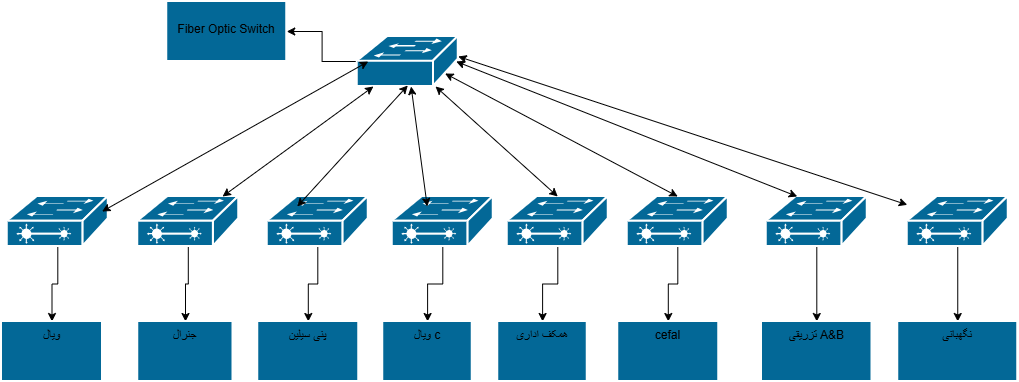

The diagram above was exported from draw.io. Its source (the exported page's mxGraphModel, read from the mxfile embedded in the PNG):
<mxGraphModel dx="1414" dy="785" grid="1" gridSize="10" guides="1" tooltips="1" connect="1" arrows="1" fold="1" page="1" pageScale="1" pageWidth="850" pageHeight="1100" math="0" shadow="0">
  <root>
    <mxCell id="0" />
    <mxCell id="1" parent="0" />
    <mxCell id="iSj8VV7ed4wEC9M5aQ9b-2" edge="1" parent="1" source="iSj8VV7ed4wEC9M5aQ9b-3" style="edgeStyle=orthogonalEdgeStyle;rounded=0;orthogonalLoop=1;jettySize=auto;html=1;" target="iSj8VV7ed4wEC9M5aQ9b-32" value="">
      <mxGeometry relative="1" as="geometry" />
    </mxCell>
    <mxCell id="iSj8VV7ed4wEC9M5aQ9b-3" parent="1" style="strokeColor=#ffffff;sketch=0;html=1;pointerEvents=1;dashed=0;fillColor=#036897;strokeWidth=2;verticalLabelPosition=bottom;verticalAlign=top;align=center;outlineConnect=0;shape=mxgraph.cisco.switches.workgroup_switch;" value="" vertex="1">
      <mxGeometry height="50" width="101" x="655.75" y="275" as="geometry" />
    </mxCell>
    <mxCell id="iSj8VV7ed4wEC9M5aQ9b-4" edge="1" parent="1" source="iSj8VV7ed4wEC9M5aQ9b-5" style="edgeStyle=orthogonalEdgeStyle;rounded=0;orthogonalLoop=1;jettySize=auto;html=1;" target="iSj8VV7ed4wEC9M5aQ9b-25" value="">
      <mxGeometry relative="1" as="geometry" />
    </mxCell>
    <mxCell id="iSj8VV7ed4wEC9M5aQ9b-5" parent="1" style="strokeColor=#ffffff;sketch=0;html=1;pointerEvents=1;dashed=0;fillColor=#036897;strokeWidth=2;verticalLabelPosition=bottom;verticalAlign=top;align=center;outlineConnect=0;shape=mxgraph.cisco.switches.layer_2_remote_switch;" value="" vertex="1">
      <mxGeometry height="50" width="101" x="305.75" y="435" as="geometry" />
    </mxCell>
    <mxCell id="iSj8VV7ed4wEC9M5aQ9b-6" edge="1" parent="1" source="iSj8VV7ed4wEC9M5aQ9b-7" style="edgeStyle=orthogonalEdgeStyle;rounded=0;orthogonalLoop=1;jettySize=auto;html=1;" target="iSj8VV7ed4wEC9M5aQ9b-26" value="">
      <mxGeometry relative="1" as="geometry" />
    </mxCell>
    <mxCell id="iSj8VV7ed4wEC9M5aQ9b-7" parent="1" style="strokeColor=#ffffff;sketch=0;html=1;pointerEvents=1;dashed=0;fillColor=#036897;strokeWidth=2;verticalLabelPosition=bottom;verticalAlign=top;align=center;outlineConnect=0;shape=mxgraph.cisco.switches.layer_2_remote_switch;" value="" vertex="1">
      <mxGeometry height="50" width="101" x="436.25" y="435" as="geometry" />
    </mxCell>
    <mxCell id="iSj8VV7ed4wEC9M5aQ9b-8" edge="1" parent="1" source="iSj8VV7ed4wEC9M5aQ9b-9" style="edgeStyle=orthogonalEdgeStyle;rounded=0;orthogonalLoop=1;jettySize=auto;html=1;" target="iSj8VV7ed4wEC9M5aQ9b-27" value="">
      <mxGeometry relative="1" as="geometry" />
    </mxCell>
    <mxCell id="iSj8VV7ed4wEC9M5aQ9b-9" parent="1" style="strokeColor=#ffffff;sketch=0;html=1;pointerEvents=1;dashed=0;fillColor=#036897;strokeWidth=2;verticalLabelPosition=bottom;verticalAlign=top;align=center;outlineConnect=0;shape=mxgraph.cisco.switches.layer_2_remote_switch;" value="" vertex="1">
      <mxGeometry height="50" width="101" x="565.75" y="435" as="geometry" />
    </mxCell>
    <mxCell id="iSj8VV7ed4wEC9M5aQ9b-10" edge="1" parent="1" source="iSj8VV7ed4wEC9M5aQ9b-11" style="edgeStyle=orthogonalEdgeStyle;rounded=0;orthogonalLoop=1;jettySize=auto;html=1;" target="iSj8VV7ed4wEC9M5aQ9b-28" value="">
      <mxGeometry relative="1" as="geometry" />
    </mxCell>
    <mxCell id="iSj8VV7ed4wEC9M5aQ9b-11" parent="1" style="strokeColor=#ffffff;sketch=0;html=1;pointerEvents=1;dashed=0;fillColor=#036897;strokeWidth=2;verticalLabelPosition=bottom;verticalAlign=top;align=center;outlineConnect=0;shape=mxgraph.cisco.switches.layer_2_remote_switch;" value="" vertex="1">
      <mxGeometry height="50" width="101" x="690.75" y="435" as="geometry" />
    </mxCell>
    <mxCell id="iSj8VV7ed4wEC9M5aQ9b-12" edge="1" parent="1" source="iSj8VV7ed4wEC9M5aQ9b-13" style="edgeStyle=orthogonalEdgeStyle;rounded=0;orthogonalLoop=1;jettySize=auto;html=1;" target="iSj8VV7ed4wEC9M5aQ9b-29" value="">
      <mxGeometry relative="1" as="geometry" />
    </mxCell>
    <mxCell id="iSj8VV7ed4wEC9M5aQ9b-13" parent="1" style="strokeColor=#ffffff;sketch=0;html=1;pointerEvents=1;dashed=0;fillColor=#036897;strokeWidth=2;verticalLabelPosition=bottom;verticalAlign=top;align=center;outlineConnect=0;shape=mxgraph.cisco.switches.layer_2_remote_switch;" value="" vertex="1">
      <mxGeometry height="50" width="101" x="805.75" y="435" as="geometry" />
    </mxCell>
    <mxCell id="iSj8VV7ed4wEC9M5aQ9b-14" edge="1" parent="1" source="iSj8VV7ed4wEC9M5aQ9b-15" style="edgeStyle=orthogonalEdgeStyle;rounded=0;orthogonalLoop=1;jettySize=auto;html=1;" target="iSj8VV7ed4wEC9M5aQ9b-30" value="">
      <mxGeometry relative="1" as="geometry" />
    </mxCell>
    <mxCell id="iSj8VV7ed4wEC9M5aQ9b-15" parent="1" style="strokeColor=#ffffff;sketch=0;html=1;pointerEvents=1;dashed=0;fillColor=#036897;strokeWidth=2;verticalLabelPosition=bottom;verticalAlign=top;align=center;outlineConnect=0;shape=mxgraph.cisco.switches.layer_2_remote_switch;" value="" vertex="1">
      <mxGeometry height="50" width="101" x="925.75" y="435" as="geometry" />
    </mxCell>
    <mxCell id="iSj8VV7ed4wEC9M5aQ9b-16" edge="1" parent="1" source="iSj8VV7ed4wEC9M5aQ9b-17" style="edgeStyle=orthogonalEdgeStyle;rounded=0;orthogonalLoop=1;jettySize=auto;html=1;" target="iSj8VV7ed4wEC9M5aQ9b-31" value="">
      <mxGeometry relative="1" as="geometry" />
    </mxCell>
    <mxCell id="iSj8VV7ed4wEC9M5aQ9b-17" parent="1" style="strokeColor=#ffffff;sketch=0;html=1;pointerEvents=1;dashed=0;fillColor=#036897;strokeWidth=2;verticalLabelPosition=bottom;verticalAlign=top;align=center;outlineConnect=0;shape=mxgraph.cisco.switches.layer_2_remote_switch;" value="" vertex="1">
      <mxGeometry height="50" width="101" x="1064.75" y="435" as="geometry" />
    </mxCell>
    <mxCell id="iSj8VV7ed4wEC9M5aQ9b-18" edge="1" parent="1" style="endArrow=classic;startArrow=classic;html=1;rounded=0;" value="">
      <mxGeometry height="50" relative="1" width="50" as="geometry">
        <mxPoint x="400.60714285714266" y="450" as="sourcePoint" />
        <mxPoint x="666.75" y="300" as="targetPoint" />
      </mxGeometry>
    </mxCell>
    <mxCell id="iSj8VV7ed4wEC9M5aQ9b-19" edge="1" parent="1" source="iSj8VV7ed4wEC9M5aQ9b-7" style="endArrow=classic;startArrow=classic;html=1;rounded=0;" target="iSj8VV7ed4wEC9M5aQ9b-3" value="">
      <mxGeometry height="50" relative="1" width="50" as="geometry">
        <mxPoint x="595.75" y="385" as="sourcePoint" />
        <mxPoint x="645.75" y="335" as="targetPoint" />
      </mxGeometry>
    </mxCell>
    <mxCell id="iSj8VV7ed4wEC9M5aQ9b-20" edge="1" parent="1" style="endArrow=classic;startArrow=classic;html=1;rounded=0;entryX=0.5;entryY=0.98;entryDx=0;entryDy=0;entryPerimeter=0;" target="iSj8VV7ed4wEC9M5aQ9b-3" value="">
      <mxGeometry height="50" relative="1" width="50" as="geometry">
        <mxPoint x="595.75" y="445" as="sourcePoint" />
        <mxPoint x="844.75" y="295" as="targetPoint" />
      </mxGeometry>
    </mxCell>
    <mxCell id="iSj8VV7ed4wEC9M5aQ9b-21" edge="1" parent="1" source="iSj8VV7ed4wEC9M5aQ9b-13" style="endArrow=classic;startArrow=classic;html=1;rounded=0;exitX=0.5;exitY=0;exitDx=0;exitDy=0;exitPerimeter=0;" target="iSj8VV7ed4wEC9M5aQ9b-3" value="">
      <mxGeometry height="50" relative="1" width="50" as="geometry">
        <mxPoint x="815.75" y="375" as="sourcePoint" />
        <mxPoint x="865.75" y="325" as="targetPoint" />
      </mxGeometry>
    </mxCell>
    <mxCell id="iSj8VV7ed4wEC9M5aQ9b-22" edge="1" parent="1" source="iSj8VV7ed4wEC9M5aQ9b-3" style="endArrow=classic;startArrow=classic;html=1;rounded=0;entryX=0.5;entryY=0;entryDx=0;entryDy=0;entryPerimeter=0;exitX=0.87;exitY=0.74;exitDx=0;exitDy=0;exitPerimeter=0;" target="iSj8VV7ed4wEC9M5aQ9b-15" value="">
      <mxGeometry height="50" relative="1" width="50" as="geometry">
        <mxPoint x="935.75" y="355" as="sourcePoint" />
        <mxPoint x="985.75" y="305" as="targetPoint" />
      </mxGeometry>
    </mxCell>
    <mxCell id="iSj8VV7ed4wEC9M5aQ9b-23" edge="1" parent="1" source="iSj8VV7ed4wEC9M5aQ9b-3" style="endArrow=classic;startArrow=classic;html=1;rounded=0;exitX=0.98;exitY=0.5;exitDx=0;exitDy=0;exitPerimeter=0;" target="iSj8VV7ed4wEC9M5aQ9b-17" value="">
      <mxGeometry height="50" relative="1" width="50" as="geometry">
        <Array as="points">
          <mxPoint x="1095.75" y="435" />
        </Array>
        <mxPoint x="815.75" y="295" as="sourcePoint" />
        <mxPoint x="865.75" y="245" as="targetPoint" />
      </mxGeometry>
    </mxCell>
    <mxCell id="iSj8VV7ed4wEC9M5aQ9b-24" edge="1" parent="1" style="endArrow=classic;startArrow=classic;html=1;rounded=0;" target="iSj8VV7ed4wEC9M5aQ9b-3" value="">
      <mxGeometry height="50" relative="1" width="50" as="geometry">
        <mxPoint x="725.75" y="445" as="sourcePoint" />
        <mxPoint x="775.75" y="395" as="targetPoint" />
      </mxGeometry>
    </mxCell>
    <mxCell id="iSj8VV7ed4wEC9M5aQ9b-25" parent="1" style="whiteSpace=wrap;html=1;verticalAlign=top;fillColor=#036897;strokeColor=#ffffff;sketch=0;pointerEvents=1;dashed=0;strokeWidth=2;" value="ویال" vertex="1">
      <mxGeometry height="60" width="101" x="300" y="560" as="geometry" />
    </mxCell>
    <mxCell id="iSj8VV7ed4wEC9M5aQ9b-26" parent="1" style="whiteSpace=wrap;html=1;verticalAlign=top;fillColor=#036897;strokeColor=#ffffff;sketch=0;pointerEvents=1;dashed=0;strokeWidth=2;" value="جنرال" vertex="1">
      <mxGeometry height="60" width="95.25" x="436.25" y="560" as="geometry" />
    </mxCell>
    <mxCell id="iSj8VV7ed4wEC9M5aQ9b-27" parent="1" style="whiteSpace=wrap;html=1;verticalAlign=top;fillColor=#036897;strokeColor=#ffffff;sketch=0;pointerEvents=1;dashed=0;strokeWidth=2;" value="پنی سیلین" vertex="1">
      <mxGeometry height="60" width="101" x="556.25" y="560" as="geometry" />
    </mxCell>
    <mxCell id="iSj8VV7ed4wEC9M5aQ9b-28" parent="1" style="whiteSpace=wrap;html=1;verticalAlign=top;fillColor=#036897;strokeColor=#ffffff;sketch=0;pointerEvents=1;dashed=0;strokeWidth=2;" value="ویال c" vertex="1">
      <mxGeometry height="60" width="89.5" x="681.25" y="560" as="geometry" />
    </mxCell>
    <mxCell id="iSj8VV7ed4wEC9M5aQ9b-29" parent="1" style="whiteSpace=wrap;html=1;verticalAlign=top;fillColor=#036897;strokeColor=#ffffff;sketch=0;pointerEvents=1;dashed=0;strokeWidth=2;" value="همکف اداری" vertex="1">
      <mxGeometry height="60" width="89.5" x="796.25" y="560" as="geometry" />
    </mxCell>
    <mxCell id="iSj8VV7ed4wEC9M5aQ9b-30" parent="1" style="whiteSpace=wrap;html=1;verticalAlign=top;fillColor=#036897;strokeColor=#ffffff;sketch=0;pointerEvents=1;dashed=0;strokeWidth=2;" value="cefal" vertex="1">
      <mxGeometry height="60" width="101" x="916.25" y="560" as="geometry" />
    </mxCell>
    <mxCell id="iSj8VV7ed4wEC9M5aQ9b-31" parent="1" style="whiteSpace=wrap;html=1;verticalAlign=top;fillColor=#036897;strokeColor=#ffffff;sketch=0;pointerEvents=1;dashed=0;strokeWidth=2;" value="تزریقی A&amp;amp;B" vertex="1">
      <mxGeometry height="60" width="110.5" x="1060" y="560" as="geometry" />
    </mxCell>
    <mxCell id="iSj8VV7ed4wEC9M5aQ9b-32" parent="1" style="whiteSpace=wrap;html=1;verticalAlign=top;fillColor=#036897;strokeColor=#ffffff;sketch=0;pointerEvents=1;dashed=0;strokeWidth=2;" value="&#10;Fiber Optic Switch&#10;&#10;" vertex="1">
      <mxGeometry height="60" width="120" x="465.25" y="240" as="geometry" />
    </mxCell>
    <mxCell id="iSj8VV7ed4wEC9M5aQ9b-33" edge="1" parent="1" source="iSj8VV7ed4wEC9M5aQ9b-34" style="edgeStyle=orthogonalEdgeStyle;rounded=0;orthogonalLoop=1;jettySize=auto;html=1;" target="iSj8VV7ed4wEC9M5aQ9b-36" value="">
      <mxGeometry relative="1" as="geometry" />
    </mxCell>
    <mxCell id="iSj8VV7ed4wEC9M5aQ9b-34" parent="1" style="strokeColor=#ffffff;sketch=0;html=1;pointerEvents=1;dashed=0;fillColor=#036897;strokeWidth=2;verticalLabelPosition=bottom;verticalAlign=top;align=center;outlineConnect=0;shape=mxgraph.cisco.switches.layer_2_remote_switch;" value="" vertex="1">
      <mxGeometry height="50" width="101" x="1205.75" y="435" as="geometry" />
    </mxCell>
    <mxCell id="iSj8VV7ed4wEC9M5aQ9b-35" edge="1" parent="1" style="endArrow=classic;startArrow=classic;html=1;rounded=0;" target="iSj8VV7ed4wEC9M5aQ9b-34" value="">
      <mxGeometry height="50" relative="1" width="50" as="geometry">
        <mxPoint x="756.75" y="295.00064874884157" as="sourcePoint" />
        <mxPoint x="1245.75" y="408.3" as="targetPoint" />
      </mxGeometry>
    </mxCell>
    <mxCell id="iSj8VV7ed4wEC9M5aQ9b-36" parent="1" style="whiteSpace=wrap;html=1;verticalAlign=top;fillColor=#036897;strokeColor=#ffffff;sketch=0;pointerEvents=1;dashed=0;strokeWidth=2;" value="نگهبانی" vertex="1">
      <mxGeometry height="60" width="120" x="1196.25" y="560" as="geometry" />
    </mxCell>
  </root>
</mxGraphModel>